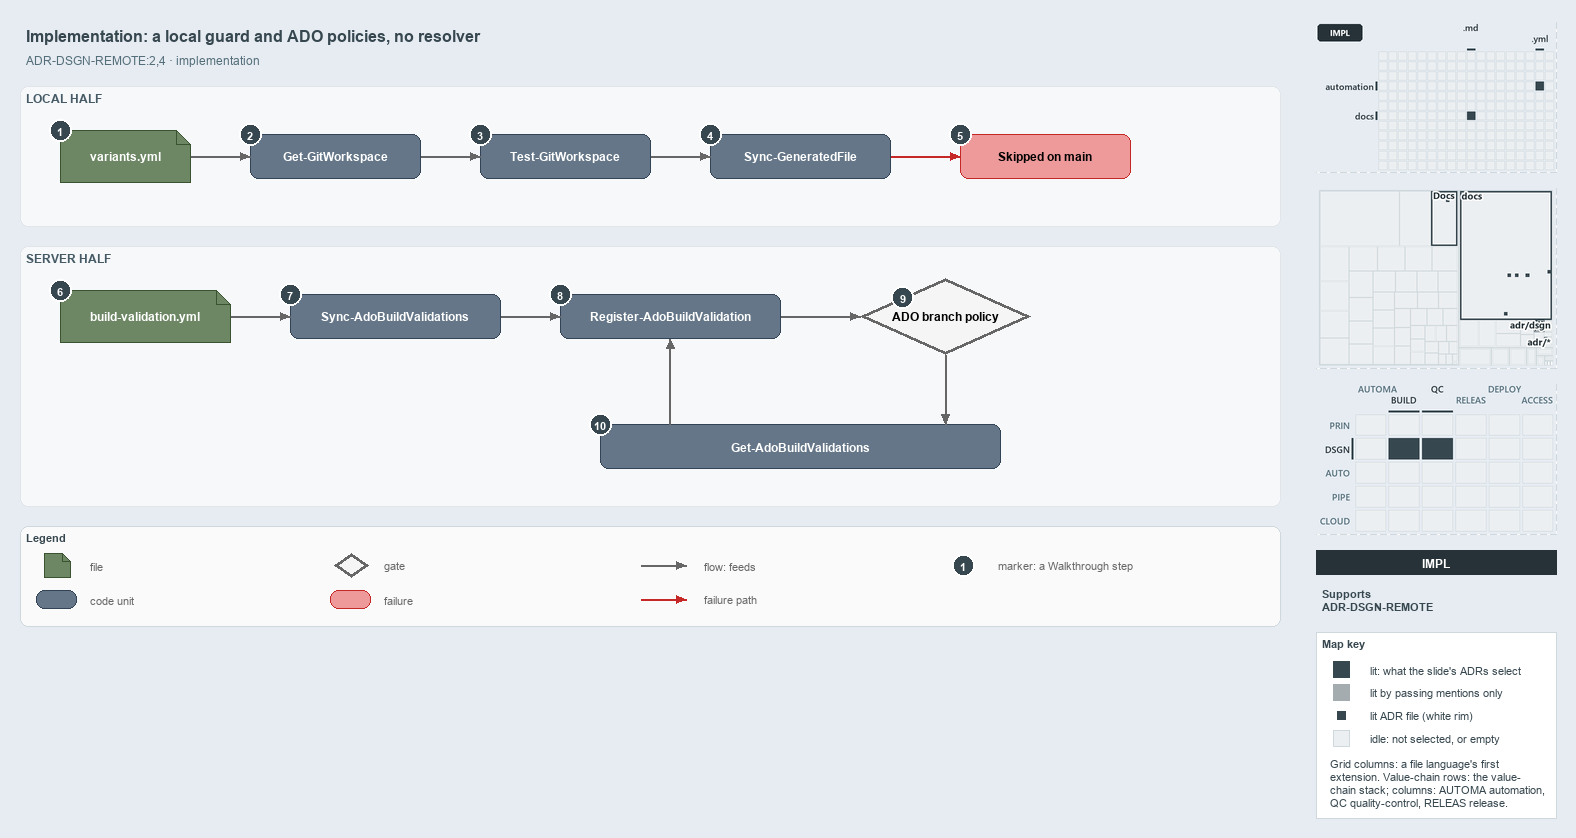

The diagram above was exported from draw.io. Its source (the exported page's mxGraphModel, read from the mxfile embedded in the PNG):
<mxGraphModel dx="1024" dy="768" grid="0" gridSize="10" guides="1" tooltips="1" connect="1" arrows="1" fold="1" page="1" pageScale="1" pageWidth="1572" pageHeight="640" background="#E6ECF2" math="0" shadow="0">
  <root>
    <mxCell id="0" />
    <mxCell id="1" parent="0" />
    <mxCell id="title" value="Implementation: a local guard and ADO policies, no resolver" style="text;html=1;align=left;verticalAlign=middle;fontSize=16;fontStyle=1;fontColor=#37474F;" vertex="1" parent="1">
      <mxGeometry x="20" y="14" width="1260" height="30" as="geometry" />
    </mxCell>
    <mxCell id="subtitle" value="ADR-DSGN-REMOTE:2,4 &amp;#183; implementation" style="text;html=1;align=left;verticalAlign=middle;fontSize=12;fontColor=#546E7A;" vertex="1" parent="1">
      <mxGeometry x="20" y="44" width="1240" height="20" as="geometry" />
    </mxCell>
    <mxCell id="band-local" value="LOCAL HALF" style="rounded=1;html=1;arcSize=3;fillColor=#F6F8FA;strokeColor=#E1E4E8;verticalAlign=top;align=left;spacingLeft=8;fontStyle=1;fontSize=12;fontColor=#455A64;" vertex="1" parent="1">
      <mxGeometry x="20" y="80" width="1260" height="140" as="geometry" />
    </mxCell>
    <mxCell id="band-server" value="SERVER HALF" style="rounded=1;html=1;arcSize=3;fillColor=#F6F8FA;strokeColor=#E1E4E8;verticalAlign=top;align=left;spacingLeft=8;fontStyle=1;fontSize=12;fontColor=#455A64;" vertex="1" parent="1">
      <mxGeometry x="20" y="240" width="1260" height="260" as="geometry" />
    </mxCell>
    <mxCell id="variants" value="&lt;b&gt;variants.yml&lt;/b&gt;" style="shape=note;size=14;whiteSpace=wrap;html=1;fillColor=#6d8764;strokeColor=#3a5431;fontSize=12;fontColor=#FFFFFF;" vertex="1" parent="1">
      <mxGeometry x="60" y="124" width="130" height="52" as="geometry" />
    </mxCell>
    <mxCell id="getgw" value="&lt;b&gt;Get-GitWorkspace&lt;/b&gt;" style="rounded=1;whiteSpace=wrap;html=1;arcSize=20;fillColor=#647687;strokeColor=#314354;fontSize=12;fontColor=#FFFFFF;" vertex="1" parent="1">
      <mxGeometry x="250" y="128" width="170" height="44" as="geometry" />
    </mxCell>
    <mxCell id="testgw" value="&lt;b&gt;Test-GitWorkspace&lt;/b&gt;" style="rounded=1;whiteSpace=wrap;html=1;arcSize=20;fillColor=#647687;strokeColor=#314354;fontSize=12;fontColor=#FFFFFF;" vertex="1" parent="1">
      <mxGeometry x="480" y="128" width="170" height="44" as="geometry" />
    </mxCell>
    <mxCell id="syncgf" value="&lt;b&gt;Sync-GeneratedFile&lt;/b&gt;" style="rounded=1;whiteSpace=wrap;html=1;arcSize=20;fillColor=#647687;strokeColor=#314354;fontSize=12;fontColor=#FFFFFF;" vertex="1" parent="1">
      <mxGeometry x="710" y="128" width="180" height="44" as="geometry" />
    </mxCell>
    <mxCell id="skipped" value="&lt;b&gt;Skipped on main&lt;/b&gt;" style="rounded=1;whiteSpace=wrap;html=1;arcSize=20;fillColor=#EF9A9A;strokeColor=#C62828;fontSize=12;" vertex="1" parent="1">
      <mxGeometry x="960" y="128" width="170" height="44" as="geometry" />
    </mxCell>
    <mxCell id="bv" value="&lt;b&gt;build-validation.yml&lt;/b&gt;" style="shape=note;size=14;whiteSpace=wrap;html=1;fillColor=#6d8764;strokeColor=#3a5431;fontSize=12;fontColor=#FFFFFF;" vertex="1" parent="1">
      <mxGeometry x="60" y="284" width="170" height="52" as="geometry" />
    </mxCell>
    <mxCell id="syncado" value="&lt;b&gt;Sync-AdoBuildValidations&lt;/b&gt;" style="rounded=1;whiteSpace=wrap;html=1;arcSize=20;fillColor=#647687;strokeColor=#314354;fontSize=12;fontColor=#FFFFFF;" vertex="1" parent="1">
      <mxGeometry x="290" y="288" width="210" height="44" as="geometry" />
    </mxCell>
    <mxCell id="register" value="&lt;b&gt;Register-AdoBuildValidation&lt;/b&gt;" style="rounded=1;whiteSpace=wrap;html=1;arcSize=20;fillColor=#647687;strokeColor=#314354;fontSize=12;fontColor=#FFFFFF;" vertex="1" parent="1">
      <mxGeometry x="560" y="288" width="220" height="44" as="geometry" />
    </mxCell>
    <mxCell id="policy" value="&lt;b&gt;ADO branch policy&lt;/b&gt;" style="rhombus;whiteSpace=wrap;html=1;fillColor=#f5f5f5;strokeColor=#666666;strokeWidth=3;fontSize=12;" vertex="1" parent="1">
      <mxGeometry x="860" y="272" width="170" height="76" as="geometry" />
    </mxCell>
    <mxCell id="getado" value="&lt;b&gt;Get-AdoBuildValidations&lt;/b&gt;" style="rounded=1;whiteSpace=wrap;html=1;arcSize=20;fillColor=#647687;strokeColor=#314354;fontSize=12;fontColor=#FFFFFF;" vertex="1" parent="1">
      <mxGeometry x="600" y="418" width="400" height="44" as="geometry" />
    </mxCell>
    <mxCell id="p-edge-variants-getgw-a" value="" style="text;html=1;strokeColor=none;fillColor=none;" vertex="1" parent="1">
      <mxGeometry x="190" y="150" width="1" height="1" as="geometry" />
    </mxCell>
    <mxCell id="p-edge-variants-getgw-b" value="" style="text;html=1;strokeColor=none;fillColor=none;" vertex="1" parent="1">
      <mxGeometry x="250" y="150" width="1" height="1" as="geometry" />
    </mxCell>
    <mxCell id="edge-variants-getgw" value="" style="edgeStyle=orthogonalEdgeStyle;rounded=1;html=1;fontSize=10;endArrow=block;strokeColor=#666666;" edge="1" parent="1" source="p-edge-variants-getgw-a" target="p-edge-variants-getgw-b">
      <mxGeometry relative="1" as="geometry" />
    </mxCell>
    <mxCell id="p-edge-getgw-testgw-a" value="" style="text;html=1;strokeColor=none;fillColor=none;" vertex="1" parent="1">
      <mxGeometry x="420" y="150" width="1" height="1" as="geometry" />
    </mxCell>
    <mxCell id="p-edge-getgw-testgw-b" value="" style="text;html=1;strokeColor=none;fillColor=none;" vertex="1" parent="1">
      <mxGeometry x="480" y="150" width="1" height="1" as="geometry" />
    </mxCell>
    <mxCell id="edge-getgw-testgw" value="" style="edgeStyle=orthogonalEdgeStyle;rounded=1;html=1;fontSize=10;endArrow=block;strokeColor=#666666;" edge="1" parent="1" source="p-edge-getgw-testgw-a" target="p-edge-getgw-testgw-b">
      <mxGeometry relative="1" as="geometry" />
    </mxCell>
    <mxCell id="p-edge-testgw-syncgf-a" value="" style="text;html=1;strokeColor=none;fillColor=none;" vertex="1" parent="1">
      <mxGeometry x="650" y="150" width="1" height="1" as="geometry" />
    </mxCell>
    <mxCell id="p-edge-testgw-syncgf-b" value="" style="text;html=1;strokeColor=none;fillColor=none;" vertex="1" parent="1">
      <mxGeometry x="710" y="150" width="1" height="1" as="geometry" />
    </mxCell>
    <mxCell id="edge-testgw-syncgf" value="" style="edgeStyle=orthogonalEdgeStyle;rounded=1;html=1;fontSize=10;endArrow=block;strokeColor=#666666;" edge="1" parent="1" source="p-edge-testgw-syncgf-a" target="p-edge-testgw-syncgf-b">
      <mxGeometry relative="1" as="geometry" />
    </mxCell>
    <mxCell id="p-edge-syncgf-skipped-a" value="" style="text;html=1;strokeColor=none;fillColor=none;" vertex="1" parent="1">
      <mxGeometry x="890" y="150" width="1" height="1" as="geometry" />
    </mxCell>
    <mxCell id="p-edge-syncgf-skipped-b" value="" style="text;html=1;strokeColor=none;fillColor=none;" vertex="1" parent="1">
      <mxGeometry x="960" y="150" width="1" height="1" as="geometry" />
    </mxCell>
    <mxCell id="edge-syncgf-skipped" value="" style="edgeStyle=orthogonalEdgeStyle;rounded=1;html=1;fontSize=10;endArrow=block;strokeColor=#C62828;" edge="1" parent="1" source="p-edge-syncgf-skipped-a" target="p-edge-syncgf-skipped-b">
      <mxGeometry relative="1" as="geometry" />
    </mxCell>
    <mxCell id="p-edge-bv-syncado-a" value="" style="text;html=1;strokeColor=none;fillColor=none;" vertex="1" parent="1">
      <mxGeometry x="230" y="310" width="1" height="1" as="geometry" />
    </mxCell>
    <mxCell id="p-edge-bv-syncado-b" value="" style="text;html=1;strokeColor=none;fillColor=none;" vertex="1" parent="1">
      <mxGeometry x="290" y="310" width="1" height="1" as="geometry" />
    </mxCell>
    <mxCell id="edge-bv-syncado" value="" style="edgeStyle=orthogonalEdgeStyle;rounded=1;html=1;fontSize=10;endArrow=block;strokeColor=#666666;" edge="1" parent="1" source="p-edge-bv-syncado-a" target="p-edge-bv-syncado-b">
      <mxGeometry relative="1" as="geometry" />
    </mxCell>
    <mxCell id="p-edge-syncado-register-a" value="" style="text;html=1;strokeColor=none;fillColor=none;" vertex="1" parent="1">
      <mxGeometry x="500" y="310" width="1" height="1" as="geometry" />
    </mxCell>
    <mxCell id="p-edge-syncado-register-b" value="" style="text;html=1;strokeColor=none;fillColor=none;" vertex="1" parent="1">
      <mxGeometry x="560" y="310" width="1" height="1" as="geometry" />
    </mxCell>
    <mxCell id="edge-syncado-register" value="" style="edgeStyle=orthogonalEdgeStyle;rounded=1;html=1;fontSize=10;endArrow=block;strokeColor=#666666;" edge="1" parent="1" source="p-edge-syncado-register-a" target="p-edge-syncado-register-b">
      <mxGeometry relative="1" as="geometry" />
    </mxCell>
    <mxCell id="p-edge-register-policy-a" value="" style="text;html=1;strokeColor=none;fillColor=none;" vertex="1" parent="1">
      <mxGeometry x="780" y="310" width="1" height="1" as="geometry" />
    </mxCell>
    <mxCell id="p-edge-register-policy-b" value="" style="text;html=1;strokeColor=none;fillColor=none;" vertex="1" parent="1">
      <mxGeometry x="860" y="310" width="1" height="1" as="geometry" />
    </mxCell>
    <mxCell id="edge-register-policy" value="" style="edgeStyle=orthogonalEdgeStyle;rounded=1;html=1;fontSize=10;endArrow=block;strokeColor=#666666;" edge="1" parent="1" source="p-edge-register-policy-a" target="p-edge-register-policy-b">
      <mxGeometry relative="1" as="geometry" />
    </mxCell>
    <mxCell id="p-edge-policy-getado-a" value="" style="text;html=1;strokeColor=none;fillColor=none;" vertex="1" parent="1">
      <mxGeometry x="945" y="348" width="1" height="1" as="geometry" />
    </mxCell>
    <mxCell id="p-edge-policy-getado-b" value="" style="text;html=1;strokeColor=none;fillColor=none;" vertex="1" parent="1">
      <mxGeometry x="945" y="418" width="1" height="1" as="geometry" />
    </mxCell>
    <mxCell id="edge-policy-getado" value="" style="edgeStyle=orthogonalEdgeStyle;rounded=1;html=1;fontSize=10;endArrow=block;strokeColor=#666666;" edge="1" parent="1" source="p-edge-policy-getado-a" target="p-edge-policy-getado-b">
      <mxGeometry relative="1" as="geometry" />
    </mxCell>
    <mxCell id="p-edge-getado-register-a" value="" style="text;html=1;strokeColor=none;fillColor=none;" vertex="1" parent="1">
      <mxGeometry x="670" y="418" width="1" height="1" as="geometry" />
    </mxCell>
    <mxCell id="p-edge-getado-register-b" value="" style="text;html=1;strokeColor=none;fillColor=none;" vertex="1" parent="1">
      <mxGeometry x="670" y="332" width="1" height="1" as="geometry" />
    </mxCell>
    <mxCell id="edge-getado-register" value="" style="edgeStyle=orthogonalEdgeStyle;rounded=1;html=1;fontSize=10;endArrow=block;strokeColor=#666666;" edge="1" parent="1" source="p-edge-getado-register-a" target="p-edge-getado-register-b">
      <mxGeometry relative="1" as="geometry" />
    </mxCell>
    <mxCell id="mark-1" value="1" style="ellipse;html=1;fillColor=#37474F;strokeColor=#FFFFFF;strokeWidth=2;fontColor=#FFFFFF;fontStyle=1;fontSize=11;" vertex="1" parent="1">
      <mxGeometry x="49" y="113" width="22" height="22" as="geometry" />
    </mxCell>
    <mxCell id="mark-2" value="2" style="ellipse;html=1;fillColor=#37474F;strokeColor=#FFFFFF;strokeWidth=2;fontColor=#FFFFFF;fontStyle=1;fontSize=11;" vertex="1" parent="1">
      <mxGeometry x="239" y="117" width="22" height="22" as="geometry" />
    </mxCell>
    <mxCell id="mark-3" value="3" style="ellipse;html=1;fillColor=#37474F;strokeColor=#FFFFFF;strokeWidth=2;fontColor=#FFFFFF;fontStyle=1;fontSize=11;" vertex="1" parent="1">
      <mxGeometry x="469" y="117" width="22" height="22" as="geometry" />
    </mxCell>
    <mxCell id="mark-4" value="4" style="ellipse;html=1;fillColor=#37474F;strokeColor=#FFFFFF;strokeWidth=2;fontColor=#FFFFFF;fontStyle=1;fontSize=11;" vertex="1" parent="1">
      <mxGeometry x="699" y="117" width="22" height="22" as="geometry" />
    </mxCell>
    <mxCell id="mark-5" value="5" style="ellipse;html=1;fillColor=#37474F;strokeColor=#FFFFFF;strokeWidth=2;fontColor=#FFFFFF;fontStyle=1;fontSize=11;" vertex="1" parent="1">
      <mxGeometry x="949" y="117" width="22" height="22" as="geometry" />
    </mxCell>
    <mxCell id="mark-6" value="6" style="ellipse;html=1;fillColor=#37474F;strokeColor=#FFFFFF;strokeWidth=2;fontColor=#FFFFFF;fontStyle=1;fontSize=11;" vertex="1" parent="1">
      <mxGeometry x="49" y="273" width="22" height="22" as="geometry" />
    </mxCell>
    <mxCell id="mark-7" value="7" style="ellipse;html=1;fillColor=#37474F;strokeColor=#FFFFFF;strokeWidth=2;fontColor=#FFFFFF;fontStyle=1;fontSize=11;" vertex="1" parent="1">
      <mxGeometry x="279" y="277" width="22" height="22" as="geometry" />
    </mxCell>
    <mxCell id="mark-8" value="8" style="ellipse;html=1;fillColor=#37474F;strokeColor=#FFFFFF;strokeWidth=2;fontColor=#FFFFFF;fontStyle=1;fontSize=11;" vertex="1" parent="1">
      <mxGeometry x="549" y="277" width="22" height="22" as="geometry" />
    </mxCell>
    <mxCell id="mark-9" value="9" style="ellipse;html=1;fillColor=#37474F;strokeColor=#FFFFFF;strokeWidth=2;fontColor=#FFFFFF;fontStyle=1;fontSize=11;" vertex="1" parent="1">
      <mxGeometry x="891.5" y="280.0" width="22" height="22" as="geometry" />
    </mxCell>
    <mxCell id="mark-10" value="10" style="ellipse;html=1;fillColor=#37474F;strokeColor=#FFFFFF;strokeWidth=2;fontColor=#FFFFFF;fontStyle=1;fontSize=11;" vertex="1" parent="1">
      <mxGeometry x="589" y="407" width="22" height="22" as="geometry" />
    </mxCell>
    <mxCell id="legend" value="&lt;b&gt;Legend&lt;/b&gt;" style="rounded=1;whiteSpace=wrap;html=1;arcSize=6;fillColor=#FAFAFA;strokeColor=#CFD8DC;align=left;verticalAlign=top;spacing=8;fontSize=11;fontColor=#37474F;" vertex="1" parent="1">
      <mxGeometry x="20" y="520" width="1260" height="100" as="geometry" />
    </mxCell>
    <mxCell id="legend-0" value="" style="shape=note;size=14;whiteSpace=wrap;html=1;fillColor=#6d8764;strokeColor=#3a5431;fontSize=12;fontColor=#FFFFFF;" vertex="1" parent="1">
      <mxGeometry x="44" y="547" width="26" height="24" as="geometry" />
    </mxCell>
    <mxCell id="legend-0-text" value="file" style="text;html=1;align=left;verticalAlign=middle;fontSize=11;fontColor=#666666;" vertex="1" parent="1">
      <mxGeometry x="84" y="549" width="260" height="20" as="geometry" />
    </mxCell>
    <mxCell id="legend-1" value="" style="rounded=1;whiteSpace=wrap;html=1;arcSize=20;fillColor=#647687;strokeColor=#314354;fontSize=12;fontColor=#FFFFFF;" vertex="1" parent="1">
      <mxGeometry x="36" y="584" width="40" height="18" as="geometry" />
    </mxCell>
    <mxCell id="legend-1-text" value="code unit" style="text;html=1;align=left;verticalAlign=middle;fontSize=11;fontColor=#666666;" vertex="1" parent="1">
      <mxGeometry x="84" y="583" width="260" height="20" as="geometry" />
    </mxCell>
    <mxCell id="legend-2" value="" style="rhombus;whiteSpace=wrap;html=1;fillColor=#f5f5f5;strokeColor=#666666;strokeWidth=3;fontSize=12;" vertex="1" parent="1">
      <mxGeometry x="334" y="547" width="34" height="24" as="geometry" />
    </mxCell>
    <mxCell id="legend-2-text" value="gate" style="text;html=1;align=left;verticalAlign=middle;fontSize=11;fontColor=#666666;" vertex="1" parent="1">
      <mxGeometry x="378" y="549" width="260" height="20" as="geometry" />
    </mxCell>
    <mxCell id="legend-3" value="" style="rounded=1;whiteSpace=wrap;html=1;arcSize=20;fillColor=#EF9A9A;strokeColor=#C62828;fontSize=12;" vertex="1" parent="1">
      <mxGeometry x="330" y="584" width="40" height="18" as="geometry" />
    </mxCell>
    <mxCell id="legend-3-text" value="failure" style="text;html=1;align=left;verticalAlign=middle;fontSize=11;fontColor=#666666;" vertex="1" parent="1">
      <mxGeometry x="378" y="583" width="260" height="20" as="geometry" />
    </mxCell>
    <mxCell id="p-legend-4-a" value="" style="text;html=1;strokeColor=none;fillColor=none;" vertex="1" parent="1">
      <mxGeometry x="640" y="559" width="1" height="1" as="geometry" />
    </mxCell>
    <mxCell id="p-legend-4-b" value="" style="text;html=1;strokeColor=none;fillColor=none;" vertex="1" parent="1">
      <mxGeometry x="686" y="559" width="1" height="1" as="geometry" />
    </mxCell>
    <mxCell id="legend-4" value="" style="edgeStyle=orthogonalEdgeStyle;rounded=1;html=1;fontSize=10;endArrow=block;strokeColor=#666666;" edge="1" parent="1" source="p-legend-4-a" target="p-legend-4-b">
      <mxGeometry relative="1" as="geometry" />
    </mxCell>
    <mxCell id="legend-4-text" value="flow: feeds" style="text;html=1;align=left;verticalAlign=middle;fontSize=11;fontColor=#666666;" vertex="1" parent="1">
      <mxGeometry x="698" y="549" width="260" height="20" as="geometry" />
    </mxCell>
    <mxCell id="p-legend-5-a" value="" style="text;html=1;strokeColor=none;fillColor=none;" vertex="1" parent="1">
      <mxGeometry x="640" y="593" width="1" height="1" as="geometry" />
    </mxCell>
    <mxCell id="p-legend-5-b" value="" style="text;html=1;strokeColor=none;fillColor=none;" vertex="1" parent="1">
      <mxGeometry x="686" y="593" width="1" height="1" as="geometry" />
    </mxCell>
    <mxCell id="legend-5" value="" style="edgeStyle=orthogonalEdgeStyle;rounded=1;html=1;fontSize=10;endArrow=block;strokeColor=#C62828;" edge="1" parent="1" source="p-legend-5-a" target="p-legend-5-b">
      <mxGeometry relative="1" as="geometry" />
    </mxCell>
    <mxCell id="legend-5-text" value="failure path" style="text;html=1;align=left;verticalAlign=middle;fontSize=11;fontColor=#666666;" vertex="1" parent="1">
      <mxGeometry x="698" y="583" width="260" height="20" as="geometry" />
    </mxCell>
    <mxCell id="legend-6" value="1" style="ellipse;html=1;fillColor=#37474F;strokeColor=#FFFFFF;strokeWidth=2;fontColor=#FFFFFF;fontStyle=1;fontSize=11;" vertex="1" parent="1">
      <mxGeometry x="952" y="548" width="22" height="22" as="geometry" />
    </mxCell>
    <mxCell id="legend-6-text" value="marker: a Walkthrough step" style="text;html=1;align=left;verticalAlign=middle;fontSize=11;fontColor=#666666;" vertex="1" parent="1">
      <mxGeometry x="992" y="549" width="260" height="20" as="geometry" />
    </mxCell>
    <mxCell id="minimap-grid" value="" style="shape=image;html=1;imageAspect=0;aspect=fixed;verticalLabelPosition=bottom;strokeColor=#CFD8DC;dashed=1;fillColor=#FAFAFA;image=data:image/png,(base64 omitted: 6872 chars);" vertex="1" parent="1">
      <mxGeometry x="1316" y="16" width="240" height="150" as="geometry" />
    </mxCell>
    <mxCell id="minimap-tree" value="" style="shape=image;html=1;imageAspect=0;aspect=fixed;verticalLabelPosition=bottom;strokeColor=#CFD8DC;dashed=1;fillColor=#FAFAFA;image=data:image/png,(base64 omitted: 11344 chars);" vertex="1" parent="1">
      <mxGeometry x="1316" y="182" width="240" height="180" as="geometry" />
    </mxCell>
    <mxCell id="minimap-chain" value="" style="shape=image;html=1;imageAspect=0;aspect=fixed;verticalLabelPosition=bottom;strokeColor=#CFD8DC;dashed=1;fillColor=#FAFAFA;image=data:image/png,(base64 omitted: 14060 chars);" vertex="1" parent="1">
      <mxGeometry x="1316" y="378" width="240" height="150" as="geometry" />
    </mxCell>
    <mxCell id="lens-badge" value="IMPL" style="rounded=0;whiteSpace=wrap;html=1;align=center;verticalAlign=middle;fontSize=12;fontStyle=1;fontColor=#FFFFFF;fillColor=#263238;strokeColor=none;" vertex="1" parent="1">
      <mxGeometry x="1316" y="544" width="240" height="24" as="geometry" />
    </mxCell>
    <mxCell id="supports" value="&lt;b&gt;Supports&lt;/b&gt;&lt;br&gt;ADR-DSGN-REMOTE" style="text;html=1;whiteSpace=wrap;align=left;verticalAlign=top;fontSize=11;fontColor=#37474F;" vertex="1" parent="1">
      <mxGeometry x="1316" y="576" width="240" height="38" as="geometry" />
    </mxCell>
    <mxCell id="mapkey" value="&lt;b&gt;Map key&lt;/b&gt;" style="rounded=0;whiteSpace=wrap;html=1;align=left;verticalAlign=top;fontSize=11;fontColor=#37474F;fillColor=#FFFFFF;strokeColor=#CFD8DC;spacingLeft=8;spacingTop=2;" vertex="1" parent="1">
      <mxGeometry x="1316" y="626" width="240" height="186" as="geometry" />
    </mxCell>
    <mxCell id="mapkey-lit" value="" style="rounded=0;html=1;fillColor=#37474F;strokeColor=#37474F;" vertex="1" parent="1">
      <mxGeometry x="1333.0" y="655.0" width="16" height="16" as="geometry" />
    </mxCell>
    <mxCell id="mapkey-lit-text" value="lit: what the slide's ADRs select" style="text;html=1;align=left;verticalAlign=middle;fontSize=11;fontColor=#37474F;" vertex="1" parent="1">
      <mxGeometry x="1364" y="653" width="184" height="20" as="geometry" />
    </mxCell>
    <mxCell id="mapkey-touched" value="" style="rounded=0;html=1;fillColor=#A4ACB0;strokeColor=#A4ACB0;" vertex="1" parent="1">
      <mxGeometry x="1333.0" y="678.0" width="16" height="16" as="geometry" />
    </mxCell>
    <mxCell id="mapkey-touched-text" value="lit by passing mentions only" style="text;html=1;align=left;verticalAlign=middle;fontSize=11;fontColor=#37474F;" vertex="1" parent="1">
      <mxGeometry x="1364" y="676" width="184" height="20" as="geometry" />
    </mxCell>
    <mxCell id="mapkey-adr" value="" style="rounded=0;html=1;fillColor=#37474F;strokeColor=#FFFFFF;strokeWidth=2;" vertex="1" parent="1">
      <mxGeometry x="1335.0" y="703.0" width="12" height="12" as="geometry" />
    </mxCell>
    <mxCell id="mapkey-adr-text" value="lit ADR file (white rim)" style="text;html=1;align=left;verticalAlign=middle;fontSize=11;fontColor=#37474F;" vertex="1" parent="1">
      <mxGeometry x="1364" y="699" width="184" height="20" as="geometry" />
    </mxCell>
    <mxCell id="mapkey-idle" value="" style="rounded=0;html=1;fillColor=#ECEFF1;strokeColor=#CFD8DC;" vertex="1" parent="1">
      <mxGeometry x="1333.0" y="724.0" width="16" height="16" as="geometry" />
    </mxCell>
    <mxCell id="mapkey-idle-text" value="idle: not selected, or empty" style="text;html=1;align=left;verticalAlign=middle;fontSize=11;fontColor=#37474F;" vertex="1" parent="1">
      <mxGeometry x="1364" y="722" width="184" height="20" as="geometry" />
    </mxCell>
    <mxCell id="mapkey-codes" value="Grid columns: a file language's first&lt;br&gt;extension. Value-chain rows: the value-&lt;br&gt;chain stack; columns: AUTOMA automation,&lt;br&gt;QC quality-control, RELEAS release." style="text;html=1;align=left;verticalAlign=top;whiteSpace=wrap;fontSize=11;fontColor=#37474F;" vertex="1" parent="1">
      <mxGeometry x="1324" y="746" width="224" height="60" as="geometry" />
    </mxCell>
  </root>
</mxGraphModel>